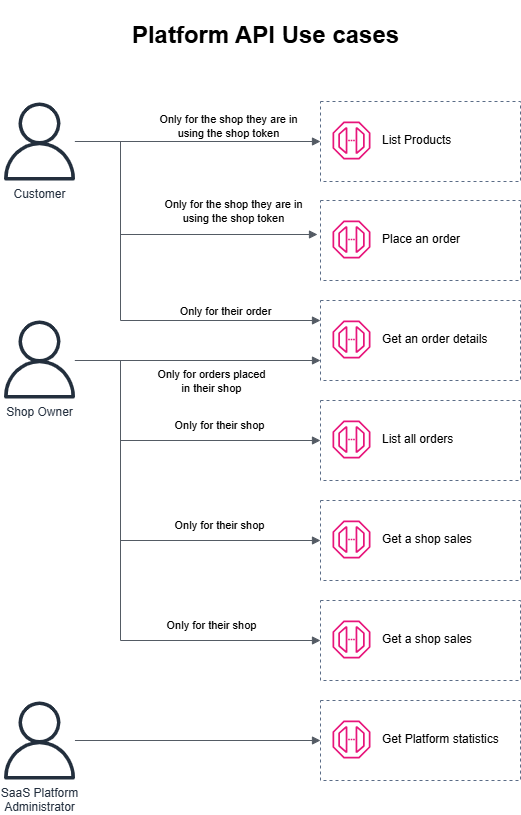

The diagram above was exported from draw.io. Its source (the exported page's mxGraphModel, read from the mxfile embedded in the PNG):
<mxGraphModel dx="1440" dy="1133" grid="1" gridSize="10" guides="1" tooltips="1" connect="1" arrows="1" fold="1" page="1" pageScale="1" pageWidth="827" pageHeight="1169" math="0" shadow="0">
  <root>
    <mxCell id="0" />
    <mxCell id="1" parent="0" />
    <mxCell id="yj0yQridHnJdFyQRnkWL-18" value="&lt;h1&gt;Platform API Use cases&lt;/h1&gt;" style="text;html=1;align=center;verticalAlign=middle;resizable=0;points=[];autosize=1;strokeColor=none;fillColor=none;" parent="1" vertex="1">
      <mxGeometry x="240" y="60" width="290" height="70" as="geometry" />
    </mxCell>
    <mxCell id="nJFfnlvHNIENDozwDLaP-1" value="Customer" style="sketch=0;outlineConnect=0;fontColor=#232F3E;gradientColor=none;fillColor=#232F3D;strokeColor=none;dashed=0;verticalLabelPosition=bottom;verticalAlign=top;align=center;html=1;fontSize=12;fontStyle=0;aspect=fixed;pointerEvents=1;shape=mxgraph.aws4.user;" vertex="1" parent="1">
      <mxGeometry x="120" y="162" width="78" height="78" as="geometry" />
    </mxCell>
    <mxCell id="nJFfnlvHNIENDozwDLaP-2" value="Shop Owner" style="sketch=0;outlineConnect=0;fontColor=#232F3E;gradientColor=none;fillColor=#232F3D;strokeColor=none;dashed=0;verticalLabelPosition=bottom;verticalAlign=top;align=center;html=1;fontSize=12;fontStyle=0;aspect=fixed;pointerEvents=1;shape=mxgraph.aws4.user;" vertex="1" parent="1">
      <mxGeometry x="120" y="380" width="78" height="78" as="geometry" />
    </mxCell>
    <mxCell id="nJFfnlvHNIENDozwDLaP-3" value="SaaS Platform&lt;div&gt;Administrator&lt;/div&gt;" style="sketch=0;outlineConnect=0;fontColor=#232F3E;gradientColor=none;fillColor=#232F3D;strokeColor=none;dashed=0;verticalLabelPosition=bottom;verticalAlign=top;align=center;html=1;fontSize=12;fontStyle=0;aspect=fixed;pointerEvents=1;shape=mxgraph.aws4.user;" vertex="1" parent="1">
      <mxGeometry x="120" y="761" width="78" height="78" as="geometry" />
    </mxCell>
    <mxCell id="nJFfnlvHNIENDozwDLaP-7" value="" style="group" vertex="1" connectable="0" parent="1">
      <mxGeometry x="440" y="161" width="200" height="80" as="geometry" />
    </mxCell>
    <mxCell id="nJFfnlvHNIENDozwDLaP-5" value="" style="fillColor=none;strokeColor=#5A6C86;dashed=1;verticalAlign=top;fontStyle=0;fontColor=#5A6C86;whiteSpace=wrap;html=1;" vertex="1" parent="nJFfnlvHNIENDozwDLaP-7">
      <mxGeometry width="200" height="80" as="geometry" />
    </mxCell>
    <mxCell id="nJFfnlvHNIENDozwDLaP-4" value="" style="sketch=0;outlineConnect=0;fontColor=#232F3E;gradientColor=none;fillColor=#E7157B;strokeColor=none;dashed=0;verticalLabelPosition=bottom;verticalAlign=top;align=center;html=1;fontSize=12;fontStyle=0;aspect=fixed;pointerEvents=1;shape=mxgraph.aws4.endpoint;" vertex="1" parent="nJFfnlvHNIENDozwDLaP-7">
      <mxGeometry x="12" y="20" width="38" height="38" as="geometry" />
    </mxCell>
    <mxCell id="nJFfnlvHNIENDozwDLaP-6" value="List Products" style="rounded=0;whiteSpace=wrap;html=1;fillColor=none;strokeColor=none;align=left;" vertex="1" parent="nJFfnlvHNIENDozwDLaP-7">
      <mxGeometry x="60" y="24" width="120" height="30" as="geometry" />
    </mxCell>
    <mxCell id="nJFfnlvHNIENDozwDLaP-8" value="" style="group" vertex="1" connectable="0" parent="1">
      <mxGeometry x="440" y="360" width="200" height="80" as="geometry" />
    </mxCell>
    <mxCell id="nJFfnlvHNIENDozwDLaP-9" value="" style="fillColor=none;strokeColor=#5A6C86;dashed=1;verticalAlign=top;fontStyle=0;fontColor=#5A6C86;whiteSpace=wrap;html=1;" vertex="1" parent="nJFfnlvHNIENDozwDLaP-8">
      <mxGeometry width="200" height="80" as="geometry" />
    </mxCell>
    <mxCell id="nJFfnlvHNIENDozwDLaP-10" value="" style="sketch=0;outlineConnect=0;fontColor=#232F3E;gradientColor=none;fillColor=#E7157B;strokeColor=none;dashed=0;verticalLabelPosition=bottom;verticalAlign=top;align=center;html=1;fontSize=12;fontStyle=0;aspect=fixed;pointerEvents=1;shape=mxgraph.aws4.endpoint;" vertex="1" parent="nJFfnlvHNIENDozwDLaP-8">
      <mxGeometry x="12" y="20" width="38" height="38" as="geometry" />
    </mxCell>
    <mxCell id="nJFfnlvHNIENDozwDLaP-11" value="Get an order details" style="rounded=0;whiteSpace=wrap;html=1;fillColor=none;strokeColor=none;align=left;" vertex="1" parent="nJFfnlvHNIENDozwDLaP-8">
      <mxGeometry x="60" y="24" width="120" height="30" as="geometry" />
    </mxCell>
    <mxCell id="nJFfnlvHNIENDozwDLaP-12" value="" style="group" vertex="1" connectable="0" parent="1">
      <mxGeometry x="440" y="760" width="200" height="80" as="geometry" />
    </mxCell>
    <mxCell id="nJFfnlvHNIENDozwDLaP-13" value="" style="fillColor=none;strokeColor=#5A6C86;dashed=1;verticalAlign=top;fontStyle=0;fontColor=#5A6C86;whiteSpace=wrap;html=1;" vertex="1" parent="nJFfnlvHNIENDozwDLaP-12">
      <mxGeometry width="200" height="80" as="geometry" />
    </mxCell>
    <mxCell id="nJFfnlvHNIENDozwDLaP-14" value="" style="sketch=0;outlineConnect=0;fontColor=#232F3E;gradientColor=none;fillColor=#E7157B;strokeColor=none;dashed=0;verticalLabelPosition=bottom;verticalAlign=top;align=center;html=1;fontSize=12;fontStyle=0;aspect=fixed;pointerEvents=1;shape=mxgraph.aws4.endpoint;" vertex="1" parent="nJFfnlvHNIENDozwDLaP-12">
      <mxGeometry x="12" y="20" width="38" height="38" as="geometry" />
    </mxCell>
    <mxCell id="nJFfnlvHNIENDozwDLaP-15" value="Get Platform statistics" style="rounded=0;whiteSpace=wrap;html=1;fillColor=none;strokeColor=none;align=left;" vertex="1" parent="nJFfnlvHNIENDozwDLaP-12">
      <mxGeometry x="60" y="24" width="120" height="30" as="geometry" />
    </mxCell>
    <mxCell id="nJFfnlvHNIENDozwDLaP-16" value="" style="group" vertex="1" connectable="0" parent="1">
      <mxGeometry x="440" y="260" width="200" height="80" as="geometry" />
    </mxCell>
    <mxCell id="nJFfnlvHNIENDozwDLaP-17" value="" style="fillColor=none;strokeColor=#5A6C86;dashed=1;verticalAlign=top;fontStyle=0;fontColor=#5A6C86;whiteSpace=wrap;html=1;" vertex="1" parent="nJFfnlvHNIENDozwDLaP-16">
      <mxGeometry width="200" height="80" as="geometry" />
    </mxCell>
    <mxCell id="nJFfnlvHNIENDozwDLaP-18" value="" style="sketch=0;outlineConnect=0;fontColor=#232F3E;gradientColor=none;fillColor=#E7157B;strokeColor=none;dashed=0;verticalLabelPosition=bottom;verticalAlign=top;align=center;html=1;fontSize=12;fontStyle=0;aspect=fixed;pointerEvents=1;shape=mxgraph.aws4.endpoint;" vertex="1" parent="nJFfnlvHNIENDozwDLaP-16">
      <mxGeometry x="12" y="20" width="38" height="38" as="geometry" />
    </mxCell>
    <mxCell id="nJFfnlvHNIENDozwDLaP-19" value="Place an order" style="rounded=0;whiteSpace=wrap;html=1;fillColor=none;strokeColor=none;align=left;" vertex="1" parent="nJFfnlvHNIENDozwDLaP-16">
      <mxGeometry x="60" y="24" width="120" height="30" as="geometry" />
    </mxCell>
    <mxCell id="nJFfnlvHNIENDozwDLaP-22" value="" style="edgeStyle=orthogonalEdgeStyle;html=1;endArrow=block;elbow=vertical;startArrow=none;endFill=1;strokeColor=#545B64;rounded=0;entryX=0;entryY=0.5;entryDx=0;entryDy=0;" edge="1" parent="1" source="nJFfnlvHNIENDozwDLaP-1" target="nJFfnlvHNIENDozwDLaP-5">
      <mxGeometry width="100" relative="1" as="geometry">
        <mxPoint x="290" y="340" as="sourcePoint" />
        <mxPoint x="390" y="340" as="targetPoint" />
      </mxGeometry>
    </mxCell>
    <mxCell id="nJFfnlvHNIENDozwDLaP-23" value="Only for the shop they are in&lt;div&gt;using the shop token&lt;/div&gt;" style="edgeLabel;html=1;align=center;verticalAlign=middle;resizable=0;points=[];" vertex="1" connectable="0" parent="nJFfnlvHNIENDozwDLaP-22">
      <mxGeometry x="-0.3187" y="-3" relative="1" as="geometry">
        <mxPoint x="69" y="-19" as="offset" />
      </mxGeometry>
    </mxCell>
    <mxCell id="nJFfnlvHNIENDozwDLaP-24" value="" style="edgeStyle=orthogonalEdgeStyle;html=1;endArrow=block;elbow=vertical;startArrow=none;endFill=1;strokeColor=#545B64;rounded=0;entryX=-0.015;entryY=0.425;entryDx=0;entryDy=0;entryPerimeter=0;" edge="1" parent="1" source="nJFfnlvHNIENDozwDLaP-1" target="nJFfnlvHNIENDozwDLaP-17">
      <mxGeometry width="100" relative="1" as="geometry">
        <mxPoint x="800" y="580" as="sourcePoint" />
        <mxPoint x="900" y="580" as="targetPoint" />
        <Array as="points">
          <mxPoint x="240" y="201" />
          <mxPoint x="240" y="294" />
        </Array>
      </mxGeometry>
    </mxCell>
    <mxCell id="nJFfnlvHNIENDozwDLaP-25" value="Only for the shop they are in&lt;div&gt;using the shop token&lt;/div&gt;" style="edgeLabel;html=1;align=center;verticalAlign=middle;resizable=0;points=[];" vertex="1" connectable="0" parent="nJFfnlvHNIENDozwDLaP-24">
      <mxGeometry x="0.3106" y="4" relative="1" as="geometry">
        <mxPoint x="31" y="-20" as="offset" />
      </mxGeometry>
    </mxCell>
    <mxCell id="nJFfnlvHNIENDozwDLaP-26" value="" style="group" vertex="1" connectable="0" parent="1">
      <mxGeometry x="440" y="460" width="200" height="80" as="geometry" />
    </mxCell>
    <mxCell id="nJFfnlvHNIENDozwDLaP-27" value="" style="fillColor=none;strokeColor=#5A6C86;dashed=1;verticalAlign=top;fontStyle=0;fontColor=#5A6C86;whiteSpace=wrap;html=1;" vertex="1" parent="nJFfnlvHNIENDozwDLaP-26">
      <mxGeometry width="200" height="80" as="geometry" />
    </mxCell>
    <mxCell id="nJFfnlvHNIENDozwDLaP-28" value="" style="sketch=0;outlineConnect=0;fontColor=#232F3E;gradientColor=none;fillColor=#E7157B;strokeColor=none;dashed=0;verticalLabelPosition=bottom;verticalAlign=top;align=center;html=1;fontSize=12;fontStyle=0;aspect=fixed;pointerEvents=1;shape=mxgraph.aws4.endpoint;" vertex="1" parent="nJFfnlvHNIENDozwDLaP-26">
      <mxGeometry x="12" y="20" width="38" height="38" as="geometry" />
    </mxCell>
    <mxCell id="nJFfnlvHNIENDozwDLaP-29" value="List all orders" style="rounded=0;whiteSpace=wrap;html=1;fillColor=none;strokeColor=none;align=left;" vertex="1" parent="nJFfnlvHNIENDozwDLaP-26">
      <mxGeometry x="60" y="24" width="120" height="30" as="geometry" />
    </mxCell>
    <mxCell id="nJFfnlvHNIENDozwDLaP-30" value="" style="edgeStyle=orthogonalEdgeStyle;html=1;endArrow=block;elbow=vertical;startArrow=none;endFill=1;strokeColor=#545B64;rounded=0;entryX=0;entryY=0.25;entryDx=0;entryDy=0;" edge="1" parent="1" source="nJFfnlvHNIENDozwDLaP-1" target="nJFfnlvHNIENDozwDLaP-9">
      <mxGeometry width="100" relative="1" as="geometry">
        <mxPoint x="194" y="211" as="sourcePoint" />
        <mxPoint x="447" y="324" as="targetPoint" />
        <Array as="points">
          <mxPoint x="240" y="201" />
          <mxPoint x="240" y="380" />
        </Array>
      </mxGeometry>
    </mxCell>
    <mxCell id="nJFfnlvHNIENDozwDLaP-31" value="Only for their order" style="edgeLabel;html=1;align=center;verticalAlign=middle;resizable=0;points=[];" vertex="1" connectable="0" parent="nJFfnlvHNIENDozwDLaP-30">
      <mxGeometry x="0.3106" y="4" relative="1" as="geometry">
        <mxPoint x="51" y="-6" as="offset" />
      </mxGeometry>
    </mxCell>
    <mxCell id="nJFfnlvHNIENDozwDLaP-32" value="" style="edgeStyle=orthogonalEdgeStyle;html=1;endArrow=block;elbow=vertical;startArrow=none;endFill=1;strokeColor=#545B64;rounded=0;entryX=0;entryY=0.75;entryDx=0;entryDy=0;" edge="1" parent="1" source="nJFfnlvHNIENDozwDLaP-2" target="nJFfnlvHNIENDozwDLaP-9">
      <mxGeometry width="100" relative="1" as="geometry">
        <mxPoint x="370" y="520" as="sourcePoint" />
        <mxPoint x="470" y="520" as="targetPoint" />
        <Array as="points">
          <mxPoint x="200" y="420" />
          <mxPoint x="200" y="420" />
        </Array>
      </mxGeometry>
    </mxCell>
    <mxCell id="nJFfnlvHNIENDozwDLaP-33" value="Only for orders placed&lt;div&gt;in their shop&lt;/div&gt;" style="edgeLabel;html=1;align=center;verticalAlign=middle;resizable=0;points=[];" vertex="1" connectable="0" parent="nJFfnlvHNIENDozwDLaP-32">
      <mxGeometry x="0.1861" y="-2" relative="1" as="geometry">
        <mxPoint x="-10" y="18" as="offset" />
      </mxGeometry>
    </mxCell>
    <mxCell id="nJFfnlvHNIENDozwDLaP-34" value="" style="group" vertex="1" connectable="0" parent="1">
      <mxGeometry x="440" y="560" width="200" height="80" as="geometry" />
    </mxCell>
    <mxCell id="nJFfnlvHNIENDozwDLaP-35" value="" style="fillColor=none;strokeColor=#5A6C86;dashed=1;verticalAlign=top;fontStyle=0;fontColor=#5A6C86;whiteSpace=wrap;html=1;" vertex="1" parent="nJFfnlvHNIENDozwDLaP-34">
      <mxGeometry width="200" height="80" as="geometry" />
    </mxCell>
    <mxCell id="nJFfnlvHNIENDozwDLaP-36" value="" style="sketch=0;outlineConnect=0;fontColor=#232F3E;gradientColor=none;fillColor=#E7157B;strokeColor=none;dashed=0;verticalLabelPosition=bottom;verticalAlign=top;align=center;html=1;fontSize=12;fontStyle=0;aspect=fixed;pointerEvents=1;shape=mxgraph.aws4.endpoint;" vertex="1" parent="nJFfnlvHNIENDozwDLaP-34">
      <mxGeometry x="12" y="20" width="38" height="38" as="geometry" />
    </mxCell>
    <mxCell id="nJFfnlvHNIENDozwDLaP-37" value="Get a shop sales" style="rounded=0;whiteSpace=wrap;html=1;fillColor=none;strokeColor=none;align=left;" vertex="1" parent="nJFfnlvHNIENDozwDLaP-34">
      <mxGeometry x="60" y="24" width="120" height="30" as="geometry" />
    </mxCell>
    <mxCell id="nJFfnlvHNIENDozwDLaP-38" value="" style="edgeStyle=orthogonalEdgeStyle;html=1;endArrow=block;elbow=vertical;startArrow=none;endFill=1;strokeColor=#545B64;rounded=0;entryX=0;entryY=0.5;entryDx=0;entryDy=0;" edge="1" parent="1" source="nJFfnlvHNIENDozwDLaP-2" target="nJFfnlvHNIENDozwDLaP-35">
      <mxGeometry width="100" relative="1" as="geometry">
        <mxPoint x="204" y="430" as="sourcePoint" />
        <mxPoint x="450" y="430" as="targetPoint" />
        <Array as="points">
          <mxPoint x="240" y="420" />
          <mxPoint x="240" y="600" />
        </Array>
      </mxGeometry>
    </mxCell>
    <mxCell id="nJFfnlvHNIENDozwDLaP-39" value="Only for their shop" style="edgeLabel;html=1;align=center;verticalAlign=middle;resizable=0;points=[];" vertex="1" connectable="0" parent="nJFfnlvHNIENDozwDLaP-38">
      <mxGeometry x="0.1861" y="-2" relative="1" as="geometry">
        <mxPoint x="72" y="-18" as="offset" />
      </mxGeometry>
    </mxCell>
    <mxCell id="nJFfnlvHNIENDozwDLaP-40" value="" style="edgeStyle=orthogonalEdgeStyle;html=1;endArrow=block;elbow=vertical;startArrow=none;endFill=1;strokeColor=#545B64;rounded=0;entryX=0;entryY=0.5;entryDx=0;entryDy=0;" edge="1" parent="1" source="nJFfnlvHNIENDozwDLaP-2" target="nJFfnlvHNIENDozwDLaP-27">
      <mxGeometry width="100" relative="1" as="geometry">
        <mxPoint x="204" y="430" as="sourcePoint" />
        <mxPoint x="450" y="650" as="targetPoint" />
        <Array as="points">
          <mxPoint x="240" y="420" />
          <mxPoint x="240" y="500" />
        </Array>
      </mxGeometry>
    </mxCell>
    <mxCell id="nJFfnlvHNIENDozwDLaP-41" value="Only for their shop" style="edgeLabel;html=1;align=center;verticalAlign=middle;resizable=0;points=[];" vertex="1" connectable="0" parent="nJFfnlvHNIENDozwDLaP-40">
      <mxGeometry x="0.1861" y="-2" relative="1" as="geometry">
        <mxPoint x="31" y="-18" as="offset" />
      </mxGeometry>
    </mxCell>
    <mxCell id="nJFfnlvHNIENDozwDLaP-42" value="" style="edgeStyle=orthogonalEdgeStyle;html=1;endArrow=block;elbow=vertical;startArrow=none;endFill=1;strokeColor=#545B64;rounded=0;entryX=0;entryY=0.5;entryDx=0;entryDy=0;" edge="1" parent="1" source="nJFfnlvHNIENDozwDLaP-3" target="nJFfnlvHNIENDozwDLaP-13">
      <mxGeometry width="100" relative="1" as="geometry">
        <mxPoint x="150" y="910" as="sourcePoint" />
        <mxPoint x="250" y="910" as="targetPoint" />
      </mxGeometry>
    </mxCell>
    <mxCell id="nJFfnlvHNIENDozwDLaP-43" value="" style="group" vertex="1" connectable="0" parent="1">
      <mxGeometry x="440" y="660" width="200" height="80" as="geometry" />
    </mxCell>
    <mxCell id="nJFfnlvHNIENDozwDLaP-44" value="" style="fillColor=none;strokeColor=#5A6C86;dashed=1;verticalAlign=top;fontStyle=0;fontColor=#5A6C86;whiteSpace=wrap;html=1;" vertex="1" parent="nJFfnlvHNIENDozwDLaP-43">
      <mxGeometry width="200" height="80" as="geometry" />
    </mxCell>
    <mxCell id="nJFfnlvHNIENDozwDLaP-45" value="" style="sketch=0;outlineConnect=0;fontColor=#232F3E;gradientColor=none;fillColor=#E7157B;strokeColor=none;dashed=0;verticalLabelPosition=bottom;verticalAlign=top;align=center;html=1;fontSize=12;fontStyle=0;aspect=fixed;pointerEvents=1;shape=mxgraph.aws4.endpoint;" vertex="1" parent="nJFfnlvHNIENDozwDLaP-43">
      <mxGeometry x="12" y="20" width="38" height="38" as="geometry" />
    </mxCell>
    <mxCell id="nJFfnlvHNIENDozwDLaP-46" value="Get a shop sales" style="rounded=0;whiteSpace=wrap;html=1;fillColor=none;strokeColor=none;align=left;" vertex="1" parent="nJFfnlvHNIENDozwDLaP-43">
      <mxGeometry x="60" y="24" width="120" height="30" as="geometry" />
    </mxCell>
    <mxCell id="nJFfnlvHNIENDozwDLaP-47" value="" style="edgeStyle=orthogonalEdgeStyle;html=1;endArrow=block;elbow=vertical;startArrow=none;endFill=1;strokeColor=#545B64;rounded=0;entryX=0;entryY=0.5;entryDx=0;entryDy=0;" edge="1" parent="1" source="nJFfnlvHNIENDozwDLaP-2" target="nJFfnlvHNIENDozwDLaP-44">
      <mxGeometry width="100" relative="1" as="geometry">
        <mxPoint x="204" y="430" as="sourcePoint" />
        <mxPoint x="450" y="650" as="targetPoint" />
        <Array as="points">
          <mxPoint x="240" y="420" />
          <mxPoint x="240" y="700" />
        </Array>
      </mxGeometry>
    </mxCell>
    <mxCell id="nJFfnlvHNIENDozwDLaP-48" value="Only for their shop" style="edgeLabel;html=1;align=center;verticalAlign=middle;resizable=0;points=[];" vertex="1" connectable="0" parent="nJFfnlvHNIENDozwDLaP-47">
      <mxGeometry x="0.1861" y="-2" relative="1" as="geometry">
        <mxPoint x="92" y="-2" as="offset" />
      </mxGeometry>
    </mxCell>
  </root>
</mxGraphModel>